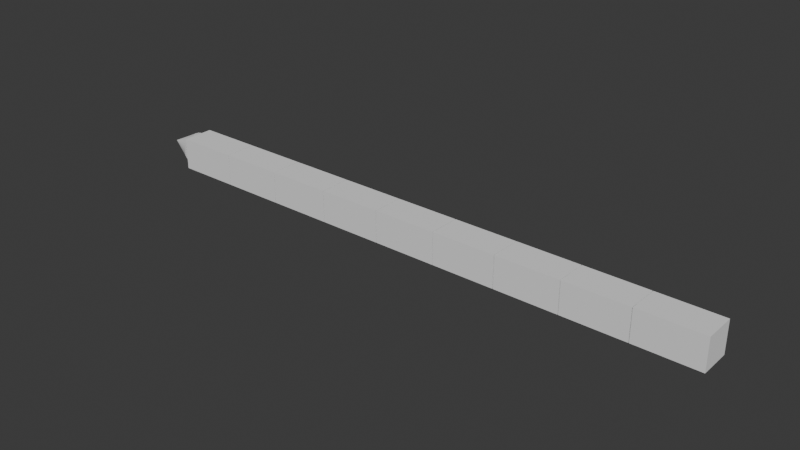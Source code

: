 # Source: ChainIK.blend  (saved by Blender 4.0.36; exported with 4.5.12 LTS)
import bpy
from mathutils import Matrix  # noqa: F401  (used for matrix-valued properties, if any)

bpy.ops.wm.read_factory_settings(use_empty=True)
scene = bpy.context.scene
scene.name = 'Scene'

# ---- collections
col_collection = bpy.data.collections.new('Collection'); scene.collection.children.link(col_collection)

# ---- world
world_world = bpy.data.worlds.new('World'); scene.world = world_world
world_world.use_nodes = True; world_world.node_tree.nodes.clear()
_N = world_world.node_tree.nodes; _L = world_world.node_tree.links
n0 = _N.new('ShaderNodeOutputWorld'); n0.name = 'World Output'; n0.location = (300, 300)
n1 = _N.new('ShaderNodeBackground'); n1.name = 'Background'; n1.location = (10, 300)
n1.inputs[0].default_value = (0.05088, 0.05088, 0.05088, 1.0)
_L.new(n1.outputs[0], n0.inputs[0])
n0.is_active_output = True
world_world.color = (0.05088, 0.05088, 0.05088)
world_world.use_sun_shadow = False
world_world.sun_shadow_jitter_overblur = 0.0

# ---- meshes
me_cube_001 = bpy.data.meshes.new('Cube.001')
me_cube_001.from_pydata([(0.9898, -0.5, -0.5), (-0.9898, -0.5, -0.5), (0.9898, 0.5, -0.5), (-0.9898, 0.5, -0.5), (0.9898, -0.5, 0.5), (-0.9898, -0.5, 0.5), (0.9898, 0.5, 0.5), (-0.9898, 0.5, 0.5), (-1.01, -0.5, -0.5), (-2.99, -0.5, -0.5), (-1.01, 0.5, -0.5), (-2.99, 0.5, -0.5), (-1.01, -0.5, 0.5), (-2.99, -0.5, 0.5), (-1.01, 0.5, 0.5), (-2.99, 0.5, 0.5), (-3.01, -0.5, -0.5), (-4.99, -0.5, -0.5), (-3.01, 0.5, -0.5), (-4.99, 0.5, -0.5), (-3.01, -0.5, 0.5), (-4.99, -0.5, 0.5), (-3.01, 0.5, 0.5), (-4.99, 0.5, 0.5), (-5.01, -0.5, -0.5), (-6.99, -0.5, -0.5), (-5.01, 0.5, -0.5), (-6.99, 0.5, -0.5), (-5.01, -0.5, 0.5), (-6.99, -0.5, 0.5), (-5.01, 0.5, 0.5), (-6.99, 0.5, 0.5), (-7.01, -0.5, -0.5), (-8.99, -0.5, -0.5), (-7.01, 0.5, -0.5), (-8.99, 0.5, -0.5), (-7.01, -0.5, 0.5), (-8.99, -0.5, 0.5), (-7.01, 0.5, 0.5), (-8.99, 0.5, 0.5), (-9.01, -0.5, -0.5), (-10.99, -0.5, -0.5), (-9.01, 0.5, -0.5), (-10.99, 0.5, -0.5), (-9.01, -0.5, 0.5), (-10.99, -0.5, 0.5), (-9.01, 0.5, 0.5), (-10.99, 0.5, 0.5), (-11.01, -0.5, -0.5), (-12.99, -0.5, -0.5), (-11.01, 0.5, -0.5), (-12.99, 0.5, -0.5), (-11.01, -0.5, 0.5), (-12.99, -0.5, 0.5), (-11.01, 0.5, 0.5), (-12.99, 0.5, 0.5), (-13.01, -0.5, -0.5), (-14.99, -0.5, -0.5), (-13.01, 0.5, -0.5), (-14.99, 0.5, -0.5), (-13.01, -0.5, 0.5), (-14.99, -0.5, 0.5), (-13.01, 0.5, 0.5), (-14.99, 0.5, 0.5), (-15.01, -0.5, -0.5), (-16.99, -0.5, -0.5), (-15.01, 0.5, -0.5), (-16.99, 0.5, -0.5), (-15.01, -0.5, 0.5), (-16.99, -0.5, 0.5), (-15.01, 0.5, 0.5), (-16.99, 0.5, 0.5), (-17.09, 0.5, 0.01633), (-17.09, 0.4904, 0.1139), (-17.09, 0.4619, 0.2077), (-17.09, 0.4157, 0.2941), (-17.09, 0.3536, 0.3699), (-17.09, 0.2778, 0.4321), (-17.09, 0.1913, 0.4783), (-17.09, 0.09755, 0.5067), (-17.09, -6.937e-08, 0.5163), (-17.09, -0.09755, 0.5067), (-17.09, -0.1913, 0.4783), (-17.09, -0.2778, 0.4321), (-17.09, -0.3536, 0.3699), (-17.09, -0.4157, 0.2941), (-17.09, -0.4619, 0.2077), (-17.09, -0.4904, 0.1139), (-17.09, -0.5, 0.01633), (-17.09, -0.4904, -0.08121), (-17.09, -0.4619, -0.175), (-17.09, -0.4157, -0.2615), (-17.09, -0.3536, -0.3372), (-17.09, -0.2778, -0.3994), (-17.09, -0.1913, -0.4456), (-17.09, -0.09755, -0.4741), (-17.09, -6.937e-08, -0.4837), (-17.09, 0.09755, -0.4741), (-17.09, 0.1913, -0.4456), (-17.09, 0.2778, -0.3994), (-17.09, 0.3536, -0.3372), (-17.09, 0.4157, -0.2615), (-17.09, 0.4619, -0.175), (-17.09, 0.4904, -0.08121), (-18.09, 6.499e-08, 0.01633)], [], [(0, 1, 3, 2), (2, 3, 7, 6), (6, 7, 5, 4), (4, 5, 1, 0), (2, 6, 4, 0), (7, 3, 1, 5), (8, 9, 11, 10), (10, 11, 15, 14), (14, 15, 13, 12), (12, 13, 9, 8), (10, 14, 12, 8), (15, 11, 9, 13), (16, 17, 19, 18), (18, 19, 23, 22), (22, 23, 21, 20), (20, 21, 17, 16), (18, 22, 20, 16), (23, 19, 17, 21), (24, 25, 27, 26), (26, 27, 31, 30), (30, 31, 29, 28), (28, 29, 25, 24), (26, 30, 28, 24), (31, 27, 25, 29), (32, 33, 35, 34), (34, 35, 39, 38), (38, 39, 37, 36), (36, 37, 33, 32), (34, 38, 36, 32), (39, 35, 33, 37), (40, 41, 43, 42), (42, 43, 47, 46), (46, 47, 45, 44), (44, 45, 41, 40), (42, 46, 44, 40), (47, 43, 41, 45), (48, 49, 51, 50), (50, 51, 55, 54), (54, 55, 53, 52), (52, 53, 49, 48), (50, 54, 52, 48), (55, 51, 49, 53), (56, 57, 59, 58), (58, 59, 63, 62), (62, 63, 61, 60), (60, 61, 57, 56), (58, 62, 60, 56), (63, 59, 57, 61), (64, 65, 67, 66), (66, 67, 71, 70), (70, 71, 69, 68), (68, 69, 65, 64), (66, 70, 68, 64), (71, 67, 65, 69), (72, 104, 73), (73, 104, 74), (74, 104, 75), (75, 104, 76), (76, 104, 77), (77, 104, 78), (78, 104, 79), (79, 104, 80), (80, 104, 81), (81, 104, 82), (82, 104, 83), (83, 104, 84), (84, 104, 85), (85, 104, 86), (86, 104, 87), (87, 104, 88), (88, 104, 89), (89, 104, 90), (90, 104, 91), (91, 104, 92), (92, 104, 93), (93, 104, 94), (94, 104, 95), (95, 104, 96), (96, 104, 97), (97, 104, 98), (98, 104, 99), (99, 104, 100), (100, 104, 101), (101, 104, 102), (72, 73, 74, 75, 76, 77, 78, 79, 80, 81, 82, 83, 84, 85, 86, 87, 88, 89, 90, 91, 92, 93, 94, 95, 96, 97, 98, 99, 100, 101, 102, 103), (102, 104, 103), (103, 104, 72)])
_uv = me_cube_001.uv_layers.new(name='UVMap')
_uv.uv.foreach_set('vector', [0.375, 0.0, 0.625, 0.0, 0.625, 0.25, 0.375, 0.25, 0.375, 0.25, 0.625, 0.25, 0.625, 0.5, 0.375, 0.5, 0.375, 0.5, 0.625, 0.5, 0.625, 0.75, 0.375, 0.75, 0.375, 0.75, 0.625, 0.75, 0.625, 1.0, 0.375, 1.0, 0.125, 0.5, 0.375, 0.5, 0.375, 0.75, 0.125, 0.75, 0.625, 0.5, 0.875, 0.5, 0.875, 0.75, 0.625, 0.75, 0.375, 0.0, 0.625, 0.0, 0.625, 0.25, 0.375, 0.25, 0.375, 0.25, 0.625, 0.25, 0.625, 0.5, 0.375, 0.5, 0.375, 0.5, 0.625, 0.5, 0.625, 0.75, 0.375, 0.75, 0.375, 0.75, 0.625, 0.75, 0.625, 1.0, 0.375, 1.0, 0.125, 0.5, 0.375, 0.5, 0.375, 0.75, 0.125, 0.75, 0.625, 0.5, 0.875, 0.5, 0.875, 0.75, 0.625, 0.75, 0.375, 0.0, 0.625, 0.0, 0.625, 0.25, 0.375, 0.25, 0.375, 0.25, 0.625, 0.25, 0.625, 0.5, 0.375, 0.5, 0.375, 0.5, 0.625, 0.5, 0.625, 0.75, 0.375, 0.75, 0.375, 0.75, 0.625, 0.75, 0.625, 1.0, 0.375, 1.0, 0.125, 0.5, 0.375, 0.5, 0.375, 0.75, 0.125, 0.75, 0.625, 0.5, 0.875, 0.5, 0.875, 0.75, 0.625, 0.75, 0.375, 0.0, 0.625, 0.0, 0.625, 0.25, 0.375, 0.25, 0.375, 0.25, 0.625, 0.25, 0.625, 0.5, 0.375, 0.5, 0.375, 0.5, 0.625, 0.5, 0.625, 0.75, 0.375, 0.75, 0.375, 0.75, 0.625, 0.75, 0.625, 1.0, 0.375, 1.0, 0.125, 0.5, 0.375, 0.5, 0.375, 0.75, 0.125, 0.75, 0.625, 0.5, 0.875, 0.5, 0.875, 0.75, 0.625, 0.75, 0.375, 0.0, 0.625, 0.0, 0.625, 0.25, 0.375, 0.25, 0.375, 0.25, 0.625, 0.25, 0.625, 0.5, 0.375, 0.5, 0.375, 0.5, 0.625, 0.5, 0.625, 0.75, 0.375, 0.75, 0.375, 0.75, 0.625, 0.75, 0.625, 1.0, 0.375, 1.0, 0.125, 0.5, 0.375, 0.5, 0.375, 0.75, 0.125, 0.75, 0.625, 0.5, 0.875, 0.5, 0.875, 0.75, 0.625, 0.75, 0.375, 0.0, 0.625, 0.0, 0.625, 0.25, 0.375, 0.25, 0.375, 0.25, 0.625, 0.25, 0.625, 0.5, 0.375, 0.5, 0.375, 0.5, 0.625, 0.5, 0.625, 0.75, 0.375, 0.75, 0.375, 0.75, 0.625, 0.75, 0.625, 1.0, 0.375, 1.0, 0.125, 0.5, 0.375, 0.5, 0.375, 0.75, 0.125, 0.75, 0.625, 0.5, 0.875, 0.5, 0.875, 0.75, 0.625, 0.75, 0.375, 0.0, 0.625, 0.0, 0.625, 0.25, 0.375, 0.25, 0.375, 0.25, 0.625, 0.25, 0.625, 0.5, 0.375, 0.5, 0.375, 0.5, 0.625, 0.5, 0.625, 0.75, 0.375, 0.75, 0.375, 0.75, 0.625, 0.75, 0.625, 1.0, 0.375, 1.0, 0.125, 0.5, 0.375, 0.5, 0.375, 0.75, 0.125, 0.75, 0.625, 0.5, 0.875, 0.5, 0.875, 0.75, 0.625, 0.75, 0.375, 0.0, 0.625, 0.0, 0.625, 0.25, 0.375, 0.25, 0.375, 0.25, 0.625, 0.25, 0.625, 0.5, 0.375, 0.5, 0.375, 0.5, 0.625, 0.5, 0.625, 0.75, 0.375, 0.75, 0.375, 0.75, 0.625, 0.75, 0.625, 1.0, 0.375, 1.0, 0.125, 0.5, 0.375, 0.5, 0.375, 0.75, 0.125, 0.75, 0.625, 0.5, 0.875, 0.5, 0.875, 0.75, 0.625, 0.75, 0.375, 0.0, 0.625, 0.0, 0.625, 0.25, 0.375, 0.25, 0.375, 0.25, 0.625, 0.25, 0.625, 0.5, 0.375, 0.5, 0.375, 0.5, 0.625, 0.5, 0.625, 0.75, 0.375, 0.75, 0.375, 0.75, 0.625, 0.75, 0.625, 1.0, 0.375, 1.0, 0.125, 0.5, 0.375, 0.5, 0.375, 0.75, 0.125, 0.75, 0.625, 0.5, 0.875, 0.5, 0.875, 0.75, 0.625, 0.75, 0.25, 0.49, 0.25, 0.25, 0.2968, 0.4854, 0.2968, 0.4854, 0.25, 0.25, 0.3418, 0.4717, 0.3418, 0.4717, 0.25, 0.25, 0.3833, 0.4496, 0.3833, 0.4496, 0.25, 0.25, 0.4197, 0.4197, 0.4197, 0.4197, 0.25, 0.25, 0.4496, 0.3833, 0.4496, 0.3833, 0.25, 0.25, 0.4717, 0.3418, 0.4717, 0.3418, 0.25, 0.25, 0.4854, 0.2968, 0.4854, 0.2968, 0.25, 0.25, 0.49, 0.25, 0.49, 0.25, 0.25, 0.25, 0.4854, 0.2032, 0.4854, 0.2032, 0.25, 0.25, 0.4717, 0.1582, 0.4717, 0.1582, 0.25, 0.25, 0.4496, 0.1167, 0.4496, 0.1167, 0.25, 0.25, 0.4197, 0.08029, 0.4197, 0.08029, 0.25, 0.25, 0.3833, 0.05045, 0.3833, 0.05045, 0.25, 0.25, 0.3418, 0.02827, 0.3418, 0.02827, 0.25, 0.25, 0.2968, 0.01461, 0.2968, 0.01461, 0.25, 0.25, 0.25, 0.01, 0.25, 0.01, 0.25, 0.25, 0.2032, 0.01461, 0.2032, 0.01461, 0.25, 0.25, 0.1582, 0.02827, 0.1582, 0.02827, 0.25, 0.25, 0.1167, 0.05045, 0.1167, 0.05045, 0.25, 0.25, 0.08029, 0.08029, 0.08029, 0.08029, 0.25, 0.25, 0.05045, 0.1167, 0.05045, 0.1167, 0.25, 0.25, 0.02827, 0.1582, 0.02827, 0.1582, 0.25, 0.25, 0.01461, 0.2032, 0.01461, 0.2032, 0.25, 0.25, 0.01, 0.25, 0.01, 0.25, 0.25, 0.25, 0.01461, 0.2968, 0.01461, 0.2968, 0.25, 0.25, 0.02827, 0.3418, 0.02827, 0.3418, 0.25, 0.25, 0.05045, 0.3833, 0.05045, 0.3833, 0.25, 0.25, 0.08029, 0.4197, 0.08029, 0.4197, 0.25, 0.25, 0.1167, 0.4496, 0.1167, 0.4496, 0.25, 0.25, 0.1582, 0.4717, 0.75, 0.49, 0.7968, 0.4854, 0.8418, 0.4717, 0.8833, 0.4496, 0.9197, 0.4197, 0.9496, 0.3833, 0.9717, 0.3418, 0.9854, 0.2968, 0.99, 0.25, 0.9854, 0.2032, 0.9717, 0.1582, 0.9496, 0.1167, 0.9197, 0.08029, 0.8833, 0.05045, 0.8418, 0.02827, 0.7968, 0.01461, 0.75, 0.01, 0.7032, 0.01461, 0.6582, 0.02827, 0.6167, 0.05045, 0.5803, 0.08029, 0.5504, 0.1167, 0.5283, 0.1582, 0.5146, 0.2032, 0.51, 0.25, 0.5146, 0.2968, 0.5283, 0.3418, 0.5504, 0.3833, 0.5803, 0.4197, 0.6167, 0.4496, 0.6582, 0.4717, 0.7032, 0.4854, 0.1582, 0.4717, 0.25, 0.25, 0.2032, 0.4854, 0.2032, 0.4854, 0.25, 0.25, 0.25, 0.49])
me_cube_001.update()
arm_armature = bpy.data.armatures.new('Armature')  # bones are not reproduced

# ---- objects
ob_mesh = bpy.data.objects.new('Mesh', me_cube_001)
ob_chain = bpy.data.objects.new('Chain', arm_armature)

# ---- transforms, parenting, visibility, modifiers, constraints
ob_mesh.parent = ob_chain
ob_mesh.location = (0.0, 0.0, 0.0)
_vg = ob_mesh.vertex_groups.new(name='Bone')
_vg.add([0, 1, 2, 3, 4, 5, 6, 7], 1.0, 'REPLACE')
_vg = ob_mesh.vertex_groups.new(name='Bone.001')
_vg.add([8, 9, 10, 11, 12, 13, 14, 15], 1.0, 'REPLACE')
_vg = ob_mesh.vertex_groups.new(name='Bone.002')
_vg.add([16, 17, 18, 19, 20, 21, 22, 23], 1.0, 'REPLACE')
_vg = ob_mesh.vertex_groups.new(name='Bone.003')
_vg.add([24, 25, 26, 27, 28, 29, 30, 31], 1.0, 'REPLACE')
_vg = ob_mesh.vertex_groups.new(name='Bone.004')
_vg.add([32, 33, 34, 35, 36, 37, 38, 39], 1.0, 'REPLACE')
_vg = ob_mesh.vertex_groups.new(name='Bone.005')
_vg.add([40, 41, 42, 43, 44, 45, 46, 47], 1.0, 'REPLACE')
_vg = ob_mesh.vertex_groups.new(name='Bone.006')
_vg.add([48, 49, 50, 51, 52, 53, 54, 55], 1.0, 'REPLACE')
_vg = ob_mesh.vertex_groups.new(name='Bone.007')
_vg.add([56, 57, 58, 59, 60, 61, 62, 63], 1.0, 'REPLACE')
_vg = ob_mesh.vertex_groups.new(name='Bone.008')
_vg.add([64, 65, 66, 67, 68, 69, 70, 71], 1.0, 'REPLACE')
_vg = ob_mesh.vertex_groups.new(name='Tip')
_vg.add([72, 73, 74, 75, 76, 77, 78, 79, 80, 81, 82, 83, 84, 85, 86, 87, 88, 89, 90, 91, 92, 93, 94, 95, 96, 97, 98, 99, 100, 101, 102, 103, 104], 1.0, 'REPLACE')
_m = ob_mesh.modifiers.new('Armature', 'ARMATURE')
_m.object = ob_chain
ob_chain.location = (0.0, 0.0, 0.0)

# ---- collection membership
col_collection.objects.link(ob_mesh)
col_collection.objects.link(ob_chain)

# ---- scene / render settings (as saved in the file)
scene.frame_start = 1; scene.frame_end = 250; scene.frame_set(1)
scene.render.engine = 'BLENDER_EEVEE_NEXT'
scene.cycles.sampling_pattern = 'TABULATED_SOBOL'
bpy.context.view_layer.update()

# ---- added for rendering (the .blend has no active camera and no usable light): camera, sun
cam_auto = bpy.data.cameras.new('AutoCamera')
cam_auto.lens = 50.0
cam_auto.sensor_width = 36.0
cam_auto.clip_end = 1000.0
ob_auto_camera = bpy.data.objects.new('AutoCamera', cam_auto)
scene.collection.objects.link(ob_auto_camera)
ob_auto_camera.location = (9.15148, -21.2409, 14.1687)
ob_auto_camera.rotation_euler = (1.09748, -7.21219e-08, 0.694738)
scene.camera = ob_auto_camera
light_auto_sun = bpy.data.lights.new('AutoSun', 'SUN')
light_auto_sun.energy = 3.0
light_auto_sun.angle = 0.0523599
ob_auto_sun = bpy.data.objects.new('AutoSun', light_auto_sun)
scene.collection.objects.link(ob_auto_sun)
ob_auto_sun.rotation_euler = (0.872665, 0.174533, 0.523599)
bpy.context.view_layer.update()
